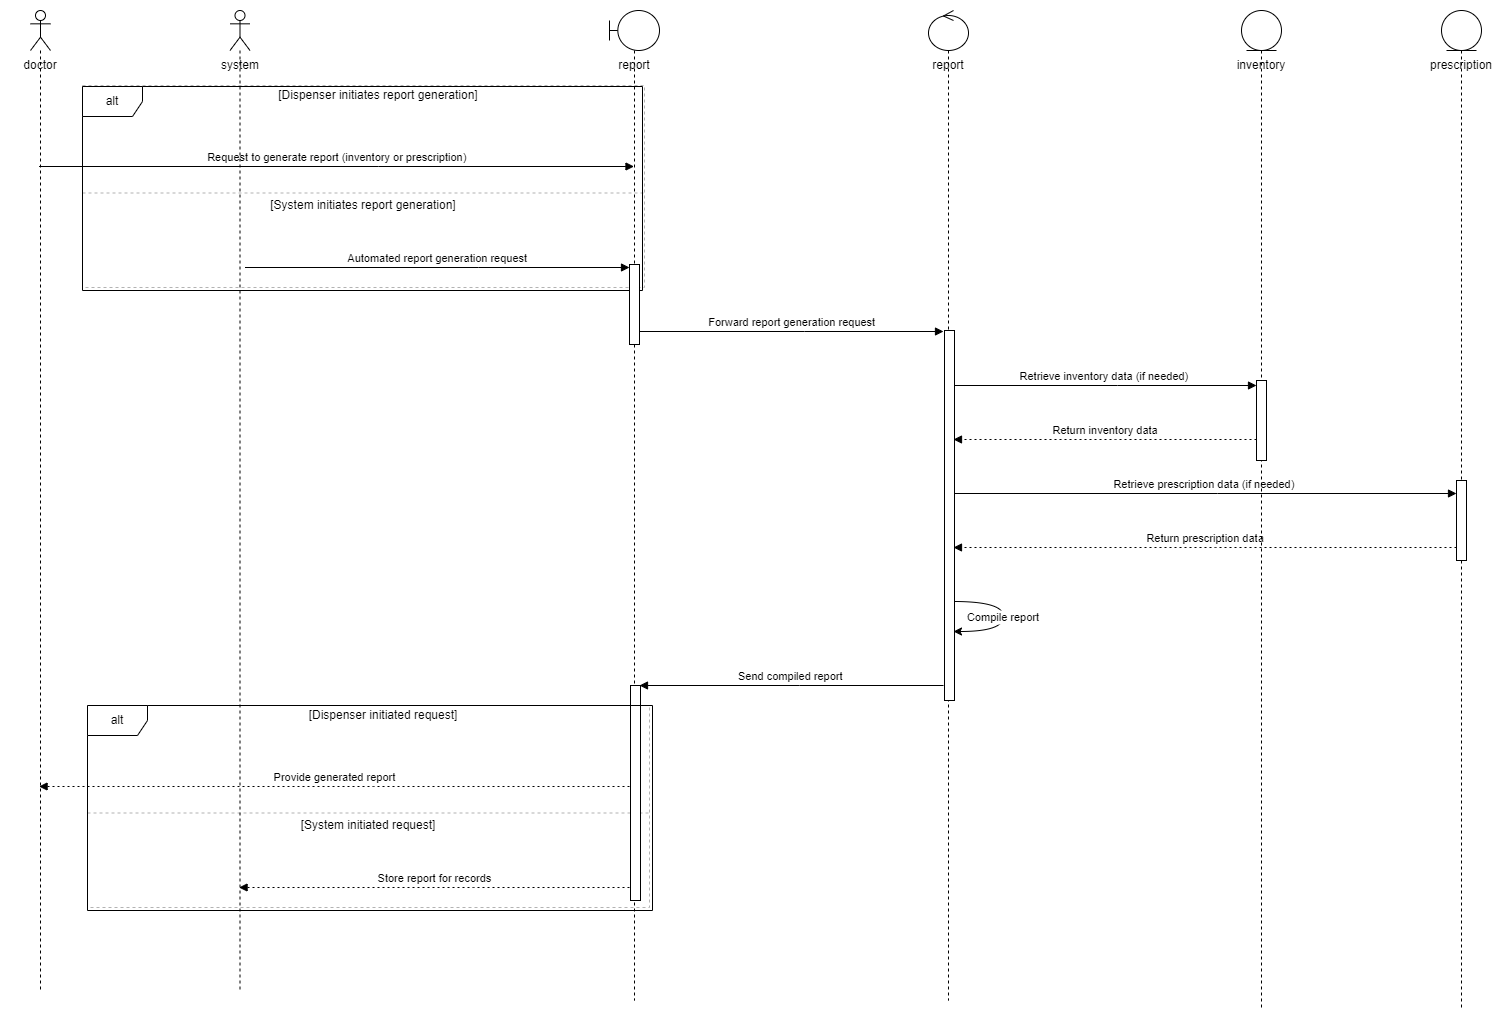

The diagram above was exported from draw.io. Its source (the exported page's mxGraphModel, read from the mxfile embedded in the PNG):
<mxGraphModel dx="1884" dy="1116" grid="1" gridSize="10" guides="1" tooltips="1" connect="1" arrows="1" fold="1" page="1" pageScale="1" pageWidth="850" pageHeight="1100" math="0" shadow="0">
  <root>
    <mxCell id="0" />
    <mxCell id="1" parent="0" />
    <mxCell id="atiDHsuDKLMEIuSM8zWd-14" value="alt" style="shape=umlFrame;dashed=1;pointerEvents=0;dropTarget=0;strokeColor=#B3B3B3;height=20;width=30" vertex="1" parent="1">
      <mxGeometry x="80" y="95" width="562" height="202" as="geometry" />
    </mxCell>
    <mxCell id="atiDHsuDKLMEIuSM8zWd-15" value="[Dispenser initiates report generation]" style="text;strokeColor=none;fillColor=none;align=center;verticalAlign=middle;whiteSpace=wrap;" vertex="1" parent="atiDHsuDKLMEIuSM8zWd-14">
      <mxGeometry x="30" width="532" height="20" as="geometry" />
    </mxCell>
    <mxCell id="atiDHsuDKLMEIuSM8zWd-16" value="[System initiates report generation]" style="shape=line;dashed=1;whiteSpace=wrap;verticalAlign=top;labelPosition=center;verticalLabelPosition=middle;align=center;strokeColor=#B3B3B3;" vertex="1" parent="atiDHsuDKLMEIuSM8zWd-14">
      <mxGeometry y="106" width="562" height="3" as="geometry" />
    </mxCell>
    <mxCell id="atiDHsuDKLMEIuSM8zWd-17" value="alt" style="shape=umlFrame;dashed=1;pointerEvents=0;dropTarget=0;strokeColor=#B3B3B3;height=20;width=30" vertex="1" parent="1">
      <mxGeometry x="85" y="715" width="562" height="202" as="geometry" />
    </mxCell>
    <mxCell id="atiDHsuDKLMEIuSM8zWd-18" value="[Dispenser initiated request]" style="text;strokeColor=none;fillColor=none;align=center;verticalAlign=middle;whiteSpace=wrap;" vertex="1" parent="atiDHsuDKLMEIuSM8zWd-17">
      <mxGeometry x="30" width="532" height="20" as="geometry" />
    </mxCell>
    <mxCell id="atiDHsuDKLMEIuSM8zWd-19" value="[System initiated request]" style="shape=line;dashed=1;whiteSpace=wrap;verticalAlign=top;labelPosition=center;verticalLabelPosition=middle;align=center;strokeColor=#B3B3B3;" vertex="1" parent="atiDHsuDKLMEIuSM8zWd-17">
      <mxGeometry y="106" width="562" height="3" as="geometry" />
    </mxCell>
    <mxCell id="atiDHsuDKLMEIuSM8zWd-20" value="Request to generate report (inventory or prescription)" style="verticalAlign=bottom;endArrow=block;edgeStyle=elbowEdgeStyle;elbow=vertical;curved=0;rounded=0;" edge="1" parent="1">
      <mxGeometry relative="1" as="geometry">
        <Array as="points">
          <mxPoint x="376" y="176" />
        </Array>
        <mxPoint x="36.57142857142844" y="176" as="sourcePoint" />
        <mxPoint x="631.5" y="176" as="targetPoint" />
      </mxGeometry>
    </mxCell>
    <mxCell id="atiDHsuDKLMEIuSM8zWd-21" value="Automated report generation request" style="verticalAlign=bottom;endArrow=block;edgeStyle=elbowEdgeStyle;elbow=vertical;curved=0;rounded=0;" edge="1" parent="1">
      <mxGeometry relative="1" as="geometry">
        <Array as="points">
          <mxPoint x="476" y="277" />
        </Array>
        <mxPoint x="242.5" y="277" as="sourcePoint" />
        <mxPoint x="627" y="277" as="targetPoint" />
      </mxGeometry>
    </mxCell>
    <mxCell id="atiDHsuDKLMEIuSM8zWd-22" value="Forward report generation request" style="verticalAlign=bottom;endArrow=block;edgeStyle=elbowEdgeStyle;elbow=vertical;curved=0;rounded=0;" edge="1" parent="1">
      <mxGeometry relative="1" as="geometry">
        <Array as="points">
          <mxPoint x="802" y="341" />
        </Array>
        <mxPoint x="637" y="341" as="sourcePoint" />
        <mxPoint x="941" y="341" as="targetPoint" />
      </mxGeometry>
    </mxCell>
    <mxCell id="atiDHsuDKLMEIuSM8zWd-23" value="Retrieve inventory data (if needed)" style="verticalAlign=bottom;endArrow=block;edgeStyle=elbowEdgeStyle;elbow=vertical;curved=0;rounded=0;" edge="1" parent="1">
      <mxGeometry relative="1" as="geometry">
        <Array as="points">
          <mxPoint x="1115" y="395" />
        </Array>
        <mxPoint x="951" y="395" as="sourcePoint" />
        <mxPoint x="1254" y="395" as="targetPoint" />
      </mxGeometry>
    </mxCell>
    <mxCell id="atiDHsuDKLMEIuSM8zWd-24" value="Return inventory data" style="verticalAlign=bottom;endArrow=block;edgeStyle=elbowEdgeStyle;elbow=vertical;curved=0;rounded=0;dashed=1;dashPattern=2 3;" edge="1" parent="1">
      <mxGeometry relative="1" as="geometry">
        <Array as="points">
          <mxPoint x="1113" y="449" />
        </Array>
        <mxPoint x="1254" y="449" as="sourcePoint" />
        <mxPoint x="951" y="449" as="targetPoint" />
      </mxGeometry>
    </mxCell>
    <mxCell id="atiDHsuDKLMEIuSM8zWd-25" value="Retrieve prescription data (if needed)" style="verticalAlign=bottom;endArrow=block;edgeStyle=elbowEdgeStyle;elbow=vertical;curved=0;rounded=0;" edge="1" parent="1">
      <mxGeometry relative="1" as="geometry">
        <Array as="points">
          <mxPoint x="1215" y="503" />
        </Array>
        <mxPoint x="951" y="503" as="sourcePoint" />
        <mxPoint x="1454" y="503" as="targetPoint" />
      </mxGeometry>
    </mxCell>
    <mxCell id="atiDHsuDKLMEIuSM8zWd-26" value="Return prescription data" style="verticalAlign=bottom;endArrow=block;edgeStyle=elbowEdgeStyle;elbow=vertical;curved=0;rounded=0;dashed=1;dashPattern=2 3;" edge="1" parent="1">
      <mxGeometry relative="1" as="geometry">
        <Array as="points">
          <mxPoint x="1213" y="557" />
        </Array>
        <mxPoint x="1454" y="557" as="sourcePoint" />
        <mxPoint x="951" y="557" as="targetPoint" />
      </mxGeometry>
    </mxCell>
    <mxCell id="atiDHsuDKLMEIuSM8zWd-27" value="Compile report" style="curved=1;rounded=0;" edge="1" parent="1">
      <mxGeometry relative="1" as="geometry">
        <Array as="points">
          <mxPoint x="1001" y="611" />
          <mxPoint x="1001" y="641" />
        </Array>
        <mxPoint x="951" y="611" as="sourcePoint" />
        <mxPoint x="951" y="641" as="targetPoint" />
      </mxGeometry>
    </mxCell>
    <mxCell id="atiDHsuDKLMEIuSM8zWd-28" value="Send compiled report" style="verticalAlign=bottom;endArrow=block;edgeStyle=elbowEdgeStyle;elbow=vertical;curved=0;rounded=0;" edge="1" parent="1">
      <mxGeometry relative="1" as="geometry">
        <Array as="points">
          <mxPoint x="797" y="695" />
        </Array>
        <mxPoint x="941" y="695" as="sourcePoint" />
        <mxPoint x="637" y="695" as="targetPoint" />
      </mxGeometry>
    </mxCell>
    <mxCell id="atiDHsuDKLMEIuSM8zWd-29" value="Provide generated report" style="verticalAlign=bottom;endArrow=block;edgeStyle=elbowEdgeStyle;elbow=vertical;curved=0;rounded=0;dashed=1;dashPattern=2 3;" edge="1" parent="1">
      <mxGeometry relative="1" as="geometry">
        <Array as="points">
          <mxPoint x="371" y="796" />
        </Array>
        <mxPoint x="627" y="796" as="sourcePoint" />
        <mxPoint x="36.57142857142844" y="796" as="targetPoint" />
      </mxGeometry>
    </mxCell>
    <mxCell id="atiDHsuDKLMEIuSM8zWd-30" value="Store report for records" style="verticalAlign=bottom;endArrow=block;edgeStyle=elbowEdgeStyle;elbow=vertical;curved=0;rounded=0;dashed=1;dashPattern=2 3;" edge="1" parent="1">
      <mxGeometry relative="1" as="geometry">
        <Array as="points">
          <mxPoint x="471" y="897" />
        </Array>
        <mxPoint x="627" y="897" as="sourcePoint" />
        <mxPoint x="236.57142857142844" y="897" as="targetPoint" />
      </mxGeometry>
    </mxCell>
    <mxCell id="atiDHsuDKLMEIuSM8zWd-31" value="alt" style="shape=umlFrame;whiteSpace=wrap;html=1;pointerEvents=0;" vertex="1" parent="1">
      <mxGeometry x="80" y="96" width="560" height="204" as="geometry" />
    </mxCell>
    <mxCell id="atiDHsuDKLMEIuSM8zWd-33" value="" style="shape=umlLifeline;perimeter=lifelinePerimeter;whiteSpace=wrap;html=1;container=1;dropTarget=0;collapsible=0;recursiveResize=0;outlineConnect=0;portConstraint=eastwest;newEdgeStyle={&quot;curved&quot;:0,&quot;rounded&quot;:0};participant=umlBoundary;" vertex="1" parent="1">
      <mxGeometry x="607" y="20" width="50" height="990" as="geometry" />
    </mxCell>
    <mxCell id="atiDHsuDKLMEIuSM8zWd-34" value="" style="html=1;points=[[0,0,0,0,5],[0,1,0,0,-5],[1,0,0,0,5],[1,1,0,0,-5]];perimeter=orthogonalPerimeter;outlineConnect=0;targetShapes=umlLifeline;portConstraint=eastwest;newEdgeStyle={&quot;curved&quot;:0,&quot;rounded&quot;:0};" vertex="1" parent="atiDHsuDKLMEIuSM8zWd-33">
      <mxGeometry x="20" y="254" width="10" height="80" as="geometry" />
    </mxCell>
    <mxCell id="atiDHsuDKLMEIuSM8zWd-35" value="" style="html=1;points=[[0,0,0,0,5],[0,1,0,0,-5],[1,0,0,0,5],[1,1,0,0,-5]];perimeter=orthogonalPerimeter;outlineConnect=0;targetShapes=umlLifeline;portConstraint=eastwest;newEdgeStyle={&quot;curved&quot;:0,&quot;rounded&quot;:0};" vertex="1" parent="atiDHsuDKLMEIuSM8zWd-33">
      <mxGeometry x="21" y="675" width="10" height="215" as="geometry" />
    </mxCell>
    <mxCell id="atiDHsuDKLMEIuSM8zWd-36" value="report" style="text;html=1;strokeColor=none;fillColor=none;align=center;verticalAlign=middle;whiteSpace=wrap;rounded=0;" vertex="1" parent="1">
      <mxGeometry x="602" y="60" width="60" height="30" as="geometry" />
    </mxCell>
    <mxCell id="atiDHsuDKLMEIuSM8zWd-37" value="alt" style="shape=umlFrame;whiteSpace=wrap;html=1;pointerEvents=0;" vertex="1" parent="1">
      <mxGeometry x="85" y="715" width="565" height="205" as="geometry" />
    </mxCell>
    <mxCell id="atiDHsuDKLMEIuSM8zWd-38" value="" style="shape=umlLifeline;perimeter=lifelinePerimeter;whiteSpace=wrap;html=1;container=1;dropTarget=0;collapsible=0;recursiveResize=0;outlineConnect=0;portConstraint=eastwest;newEdgeStyle={&quot;curved&quot;:0,&quot;rounded&quot;:0};participant=umlControl;" vertex="1" parent="1">
      <mxGeometry x="926" y="20" width="40" height="990" as="geometry" />
    </mxCell>
    <mxCell id="atiDHsuDKLMEIuSM8zWd-39" value="" style="html=1;points=[[0,0,0,0,5],[0,1,0,0,-5],[1,0,0,0,5],[1,1,0,0,-5]];perimeter=orthogonalPerimeter;outlineConnect=0;targetShapes=umlLifeline;portConstraint=eastwest;newEdgeStyle={&quot;curved&quot;:0,&quot;rounded&quot;:0};" vertex="1" parent="atiDHsuDKLMEIuSM8zWd-38">
      <mxGeometry x="16" y="320" width="10" height="370" as="geometry" />
    </mxCell>
    <mxCell id="atiDHsuDKLMEIuSM8zWd-40" value="report" style="text;html=1;strokeColor=none;fillColor=none;align=center;verticalAlign=middle;whiteSpace=wrap;rounded=0;" vertex="1" parent="1">
      <mxGeometry x="916" y="60" width="60" height="30" as="geometry" />
    </mxCell>
    <mxCell id="atiDHsuDKLMEIuSM8zWd-41" value="" style="shape=umlLifeline;perimeter=lifelinePerimeter;whiteSpace=wrap;html=1;container=1;dropTarget=0;collapsible=0;recursiveResize=0;outlineConnect=0;portConstraint=eastwest;newEdgeStyle={&quot;curved&quot;:0,&quot;rounded&quot;:0};participant=umlEntity;" vertex="1" parent="1">
      <mxGeometry x="1239" y="20" width="40" height="1000" as="geometry" />
    </mxCell>
    <mxCell id="atiDHsuDKLMEIuSM8zWd-42" value="" style="html=1;points=[[0,0,0,0,5],[0,1,0,0,-5],[1,0,0,0,5],[1,1,0,0,-5]];perimeter=orthogonalPerimeter;outlineConnect=0;targetShapes=umlLifeline;portConstraint=eastwest;newEdgeStyle={&quot;curved&quot;:0,&quot;rounded&quot;:0};" vertex="1" parent="atiDHsuDKLMEIuSM8zWd-41">
      <mxGeometry x="15" y="370" width="10" height="80" as="geometry" />
    </mxCell>
    <mxCell id="atiDHsuDKLMEIuSM8zWd-43" value="inventory" style="text;html=1;strokeColor=none;fillColor=none;align=center;verticalAlign=middle;whiteSpace=wrap;rounded=0;" vertex="1" parent="1">
      <mxGeometry x="1229" y="60" width="60" height="30" as="geometry" />
    </mxCell>
    <mxCell id="atiDHsuDKLMEIuSM8zWd-44" value="" style="shape=umlLifeline;perimeter=lifelinePerimeter;whiteSpace=wrap;html=1;container=1;dropTarget=0;collapsible=0;recursiveResize=0;outlineConnect=0;portConstraint=eastwest;newEdgeStyle={&quot;curved&quot;:0,&quot;rounded&quot;:0};participant=umlEntity;" vertex="1" parent="1">
      <mxGeometry x="1439" y="20" width="40" height="1000" as="geometry" />
    </mxCell>
    <mxCell id="atiDHsuDKLMEIuSM8zWd-45" value="" style="html=1;points=[[0,0,0,0,5],[0,1,0,0,-5],[1,0,0,0,5],[1,1,0,0,-5]];perimeter=orthogonalPerimeter;outlineConnect=0;targetShapes=umlLifeline;portConstraint=eastwest;newEdgeStyle={&quot;curved&quot;:0,&quot;rounded&quot;:0};" vertex="1" parent="atiDHsuDKLMEIuSM8zWd-44">
      <mxGeometry x="15" y="470" width="10" height="80" as="geometry" />
    </mxCell>
    <mxCell id="atiDHsuDKLMEIuSM8zWd-47" value="prescription" style="text;html=1;strokeColor=none;fillColor=none;align=center;verticalAlign=middle;whiteSpace=wrap;rounded=0;" vertex="1" parent="1">
      <mxGeometry x="1429" y="60" width="60" height="30" as="geometry" />
    </mxCell>
    <mxCell id="atiDHsuDKLMEIuSM8zWd-48" value="" style="shape=umlLifeline;perimeter=lifelinePerimeter;whiteSpace=wrap;html=1;container=1;dropTarget=0;collapsible=0;recursiveResize=0;outlineConnect=0;portConstraint=eastwest;newEdgeStyle={&quot;curved&quot;:0,&quot;rounded&quot;:0};participant=umlActor;" vertex="1" parent="1">
      <mxGeometry x="28" y="20" width="20" height="980" as="geometry" />
    </mxCell>
    <mxCell id="atiDHsuDKLMEIuSM8zWd-49" value="doctor" style="text;html=1;strokeColor=none;fillColor=none;align=center;verticalAlign=middle;whiteSpace=wrap;rounded=0;" vertex="1" parent="1">
      <mxGeometry x="8" y="60" width="60" height="30" as="geometry" />
    </mxCell>
    <mxCell id="atiDHsuDKLMEIuSM8zWd-50" value="" style="shape=umlLifeline;perimeter=lifelinePerimeter;whiteSpace=wrap;html=1;container=1;dropTarget=0;collapsible=0;recursiveResize=0;outlineConnect=0;portConstraint=eastwest;newEdgeStyle={&quot;curved&quot;:0,&quot;rounded&quot;:0};participant=umlActor;" vertex="1" parent="1">
      <mxGeometry x="227.5" y="20" width="20" height="980" as="geometry" />
    </mxCell>
    <mxCell id="atiDHsuDKLMEIuSM8zWd-51" value="system" style="text;html=1;strokeColor=none;fillColor=none;align=center;verticalAlign=middle;whiteSpace=wrap;rounded=0;" vertex="1" parent="1">
      <mxGeometry x="207.5" y="60" width="60" height="30" as="geometry" />
    </mxCell>
  </root>
</mxGraphModel>